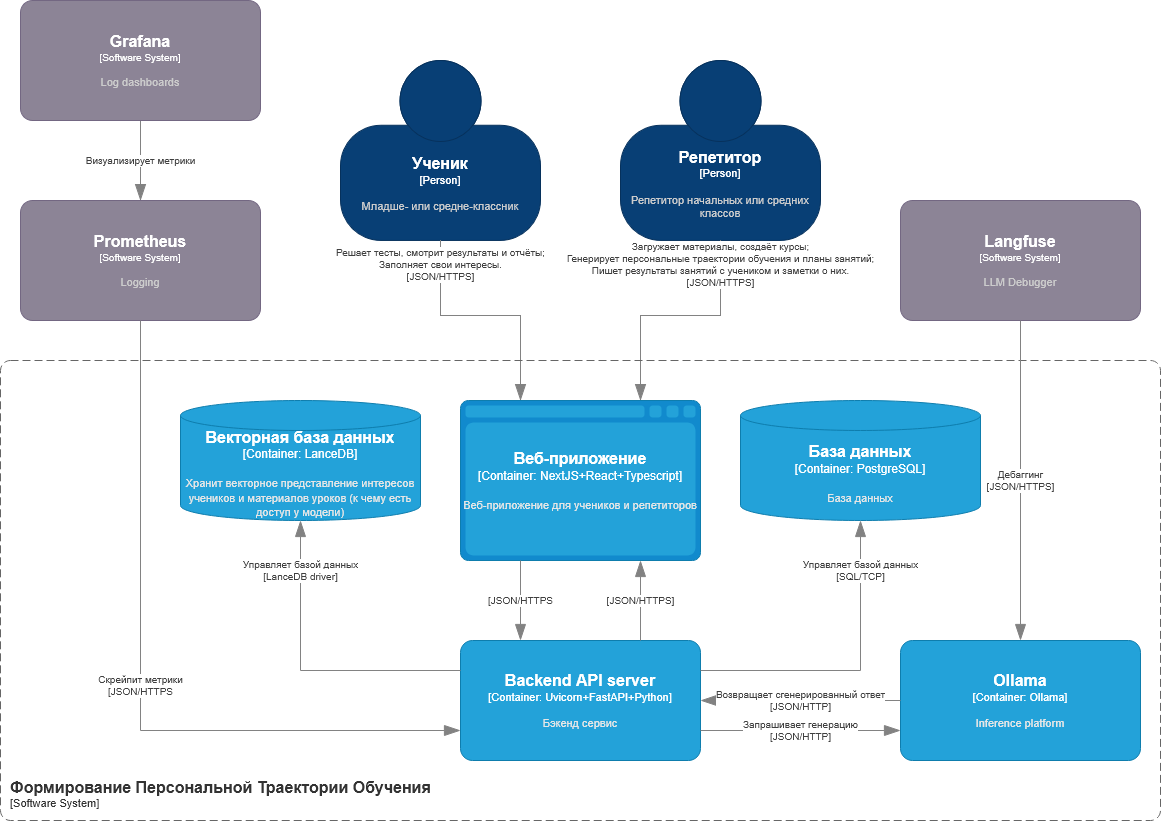

The diagram above was exported from draw.io. Its source (the exported page's mxGraphModel, read from the mxfile embedded in the PNG):
<mxGraphModel dx="1375" dy="4142" grid="1" gridSize="10" guides="1" tooltips="1" connect="1" arrows="1" fold="1" page="1" pageScale="1" pageWidth="4681" pageHeight="3300" math="0" shadow="0">
  <root>
    <mxCell id="0" />
    <mxCell id="1" parent="0" />
    <object placeholders="1" c4Name="Ученик" c4Type="Person" c4Description="Младше- или средне-классник" label="&lt;font style=&quot;font-size: 16px&quot;&gt;&lt;b&gt;%c4Name%&lt;/b&gt;&lt;/font&gt;&lt;div&gt;[%c4Type%]&lt;/div&gt;&lt;br&gt;&lt;div&gt;&lt;font style=&quot;font-size: 11px&quot;&gt;&lt;font color=&quot;#cccccc&quot;&gt;%c4Description%&lt;/font&gt;&lt;/div&gt;" id="OrpazmrlijfyKa1VaNR5-4">
      <mxCell style="html=1;fontSize=11;dashed=0;whiteSpace=wrap;fillColor=#083F75;strokeColor=#06315C;fontColor=#ffffff;shape=mxgraph.c4.person2;align=center;metaEdit=1;points=[[0.5,0,0],[1,0.5,0],[1,0.75,0],[0.75,1,0],[0.5,1,0],[0.25,1,0],[0,0.75,0],[0,0.5,0]];resizable=0;" vertex="1" parent="1">
        <mxGeometry x="820" y="20" width="200" height="180" as="geometry" />
      </mxCell>
    </object>
    <object placeholders="1" c4Name="Репетитор" c4Type="Person" c4Description="Репетитор начальных или средних классов" label="&lt;font style=&quot;font-size: 16px&quot;&gt;&lt;b&gt;%c4Name%&lt;/b&gt;&lt;/font&gt;&lt;div&gt;[%c4Type%]&lt;/div&gt;&lt;br&gt;&lt;div&gt;&lt;font style=&quot;font-size: 11px&quot;&gt;&lt;font color=&quot;#cccccc&quot;&gt;%c4Description%&lt;/font&gt;&lt;/div&gt;" id="OrpazmrlijfyKa1VaNR5-5">
      <mxCell style="html=1;fontSize=11;dashed=0;whiteSpace=wrap;fillColor=#083F75;strokeColor=#06315C;fontColor=#ffffff;shape=mxgraph.c4.person2;align=center;metaEdit=1;points=[[0.5,0,0],[1,0.5,0],[1,0.75,0],[0.75,1,0],[0.5,1,0],[0.25,1,0],[0,0.75,0],[0,0.5,0]];resizable=0;" vertex="1" parent="1">
        <mxGeometry x="1100" y="20" width="200" height="180" as="geometry" />
      </mxCell>
    </object>
    <mxCell id="OrpazmrlijfyKa1VaNR5-6" value="Решает тесты, смотрит результаты и отчёты;&lt;br&gt;Заполняет свои интересы.&lt;br&gt;[JSON/HTTPS]" style="edgeStyle=orthogonalEdgeStyle;shape=connector;rounded=0;jumpStyle=arc;jumpSize=16;orthogonalLoop=1;jettySize=auto;html=1;entryX=0.25;entryY=0;entryDx=0;entryDy=0;entryPerimeter=0;strokeColor=#828282;strokeWidth=1;align=center;verticalAlign=middle;fontFamily=Helvetica;fontSize=10;fontColor=#404040;labelBackgroundColor=default;elbow=vertical;startSize=14;endArrow=blockThin;endFill=1;endSize=14;" edge="1" parent="1" source="OrpazmrlijfyKa1VaNR5-4" target="OrpazmrlijfyKa1VaNR5-15">
      <mxGeometry x="-0.8" relative="1" as="geometry">
        <mxPoint as="offset" />
        <mxPoint x="1000" y="320" as="targetPoint" />
      </mxGeometry>
    </mxCell>
    <mxCell id="OrpazmrlijfyKa1VaNR5-7" value="&lt;div&gt;Загружает материалы, создаёт курсы;&lt;/div&gt;&lt;div&gt;Генерирует персональные траектории обучения и планы занятий;&lt;/div&gt;&lt;div&gt;Пишет результаты занятий с учеником и заметки о них.&lt;/div&gt;&lt;div&gt;[JSON/HTTPS]&lt;/div&gt;" style="edgeStyle=orthogonalEdgeStyle;shape=connector;rounded=0;jumpStyle=arc;jumpSize=16;orthogonalLoop=1;jettySize=auto;html=1;entryX=0.75;entryY=0;entryDx=0;entryDy=0;entryPerimeter=0;strokeColor=#828282;strokeWidth=1;align=center;verticalAlign=middle;fontFamily=Helvetica;fontSize=10;fontColor=#404040;labelBackgroundColor=default;elbow=vertical;startSize=14;endArrow=blockThin;endFill=1;endSize=14;" edge="1" parent="1" source="OrpazmrlijfyKa1VaNR5-5" target="OrpazmrlijfyKa1VaNR5-15">
      <mxGeometry x="-0.7989" relative="1" as="geometry">
        <mxPoint as="offset" />
        <mxPoint x="1120" y="320" as="targetPoint" />
      </mxGeometry>
    </mxCell>
    <object placeholders="1" c4Name="Prometheus" c4Type="Software System" c4Description="Logging" label="&lt;font style=&quot;font-size: 16px&quot;&gt;&lt;b&gt;%c4Name%&lt;/b&gt;&lt;/font&gt;&lt;div&gt;[%c4Type%]&lt;/div&gt;&lt;br&gt;&lt;div&gt;&lt;font style=&quot;font-size: 11px&quot;&gt;&lt;font color=&quot;#cccccc&quot;&gt;%c4Description%&lt;/font&gt;&lt;/div&gt;" id="OrpazmrlijfyKa1VaNR5-8">
      <mxCell style="rounded=1;whiteSpace=wrap;html=1;labelBackgroundColor=none;fillColor=#8C8496;fontColor=#ffffff;align=center;arcSize=10;strokeColor=#736782;metaEdit=1;resizable=0;points=[[0.25,0,0],[0.5,0,0],[0.75,0,0],[1,0.25,0],[1,0.5,0],[1,0.75,0],[0.75,1,0],[0.5,1,0],[0.25,1,0],[0,0.75,0],[0,0.5,0],[0,0.25,0]];fontFamily=Helvetica;fontSize=10;" vertex="1" parent="1">
        <mxGeometry x="500" y="160" width="240" height="120" as="geometry" />
      </mxCell>
    </object>
    <mxCell id="OrpazmrlijfyKa1VaNR5-39" value="Визуализирует метрики" style="edgeStyle=orthogonalEdgeStyle;shape=connector;rounded=0;jumpStyle=arc;jumpSize=16;orthogonalLoop=1;jettySize=auto;html=1;strokeColor=#828282;strokeWidth=1;align=center;verticalAlign=middle;fontFamily=Helvetica;fontSize=10;fontColor=#404040;labelBackgroundColor=default;elbow=vertical;startSize=14;endArrow=blockThin;endFill=1;endSize=14;" edge="1" parent="1" source="OrpazmrlijfyKa1VaNR5-9" target="OrpazmrlijfyKa1VaNR5-8">
      <mxGeometry relative="1" as="geometry" />
    </mxCell>
    <object placeholders="1" c4Name="Grafana" c4Type="Software System" c4Description="Log dashboards" label="&lt;font style=&quot;font-size: 16px&quot;&gt;&lt;b&gt;%c4Name%&lt;/b&gt;&lt;/font&gt;&lt;div&gt;[%c4Type%]&lt;/div&gt;&lt;br&gt;&lt;div&gt;&lt;font style=&quot;font-size: 11px&quot;&gt;&lt;font color=&quot;#cccccc&quot;&gt;%c4Description%&lt;/font&gt;&lt;/div&gt;" id="OrpazmrlijfyKa1VaNR5-9">
      <mxCell style="rounded=1;whiteSpace=wrap;html=1;labelBackgroundColor=none;fillColor=#8C8496;fontColor=#ffffff;align=center;arcSize=10;strokeColor=#736782;metaEdit=1;resizable=0;points=[[0.25,0,0],[0.5,0,0],[0.75,0,0],[1,0.25,0],[1,0.5,0],[1,0.75,0],[0.75,1,0],[0.5,1,0],[0.25,1,0],[0,0.75,0],[0,0.5,0],[0,0.25,0]];fontFamily=Helvetica;fontSize=10;" vertex="1" parent="1">
        <mxGeometry x="500" y="-40" width="240" height="120" as="geometry" />
      </mxCell>
    </object>
    <object placeholders="1" c4Name="Langfuse" c4Type="Software System" c4Description="LLM Debugger" label="&lt;font style=&quot;font-size: 16px&quot;&gt;&lt;b&gt;%c4Name%&lt;/b&gt;&lt;/font&gt;&lt;div&gt;[%c4Type%]&lt;/div&gt;&lt;br&gt;&lt;div&gt;&lt;font style=&quot;font-size: 11px&quot;&gt;&lt;font color=&quot;#cccccc&quot;&gt;%c4Description%&lt;/font&gt;&lt;/div&gt;" id="OrpazmrlijfyKa1VaNR5-13">
      <mxCell style="rounded=1;whiteSpace=wrap;html=1;labelBackgroundColor=none;fillColor=#8C8496;fontColor=#ffffff;align=center;arcSize=10;strokeColor=#736782;metaEdit=1;resizable=0;points=[[0.25,0,0],[0.5,0,0],[0.75,0,0],[1,0.25,0],[1,0.5,0],[1,0.75,0],[0.75,1,0],[0.5,1,0],[0.25,1,0],[0,0.75,0],[0,0.5,0],[0,0.25,0]];fontFamily=Helvetica;fontSize=10;" vertex="1" parent="1">
        <mxGeometry x="1380" y="160" width="240" height="120" as="geometry" />
      </mxCell>
    </object>
    <object placeholders="1" c4Name="Формирование Персональной Траектории Обучения" c4Type="SystemScopeBoundary" c4Application="Software System" label="&lt;font style=&quot;font-size: 16px&quot;&gt;&lt;b&gt;&lt;div style=&quot;text-align: left&quot;&gt;%c4Name%&lt;/div&gt;&lt;/b&gt;&lt;/font&gt;&lt;div style=&quot;text-align: left&quot;&gt;[%c4Application%]&lt;/div&gt;" id="OrpazmrlijfyKa1VaNR5-14">
      <mxCell style="rounded=1;fontSize=11;whiteSpace=wrap;html=1;dashed=1;arcSize=20;fillColor=none;strokeColor=#666666;fontColor=#333333;labelBackgroundColor=none;align=left;verticalAlign=bottom;labelBorderColor=none;spacingTop=0;spacing=10;dashPattern=8 4;metaEdit=1;rotatable=0;perimeter=rectanglePerimeter;noLabel=0;labelPadding=0;allowArrows=0;connectable=0;expand=0;recursiveResize=0;editable=1;pointerEvents=0;absoluteArcSize=1;points=[[0.25,0,0],[0.5,0,0],[0.75,0,0],[1,0.25,0],[1,0.5,0],[1,0.75,0],[0.75,1,0],[0.5,1,0],[0.25,1,0],[0,0.75,0],[0,0.5,0],[0,0.25,0]];fontFamily=Helvetica;" vertex="1" parent="1">
        <mxGeometry x="480" y="320" width="1160" height="460" as="geometry" />
      </mxCell>
    </object>
    <object placeholders="1" c4Name="Веб-приложение" c4Type="Container" c4Technology="NextJS+React+Typescript" c4Description="Веб-приложение для учеников и репетиторов" label="&lt;font style=&quot;font-size: 16px&quot;&gt;&lt;b&gt;%c4Name%&lt;/b&gt;&lt;/font&gt;&lt;div&gt;[%c4Type%:&amp;nbsp;%c4Technology%]&lt;/div&gt;&lt;br&gt;&lt;div&gt;&lt;font style=&quot;font-size: 11px&quot;&gt;&lt;font color=&quot;#E6E6E6&quot;&gt;%c4Description%&lt;/font&gt;&lt;/div&gt;" id="OrpazmrlijfyKa1VaNR5-15">
      <mxCell style="shape=mxgraph.c4.webBrowserContainer2;whiteSpace=wrap;html=1;boundedLbl=1;rounded=0;labelBackgroundColor=none;strokeColor=#118ACD;fillColor=#23A2D9;strokeColor=#118ACD;strokeColor2=#0E7DAD;fontSize=12;fontColor=#ffffff;align=center;metaEdit=1;points=[[0,0.25,0,0,0],[0,0.5,0,0,0],[0,0.75,0,0,0],[0.25,0,0,0,0],[0.25,1,0,0,0],[0.5,0,0,0,0],[0.5,1,0,0,0],[0.75,0,0,0,0],[0.75,1,0,0,0],[1,0.25,0,0,0],[1,0.5,0,0,0],[1,0.75,0,0,0]];resizable=0;fontFamily=Helvetica;" vertex="1" parent="1">
        <mxGeometry x="940" y="360" width="240" height="160" as="geometry" />
      </mxCell>
    </object>
    <object placeholders="1" c4Name="Backend API server" c4Type="Container" c4Technology="Uvicorn+FastAPI+Python" c4Description="Бэкенд сервис" label="&lt;font style=&quot;font-size: 16px&quot;&gt;&lt;b&gt;%c4Name%&lt;/b&gt;&lt;/font&gt;&lt;div&gt;[%c4Type%: %c4Technology%]&lt;/div&gt;&lt;br&gt;&lt;div&gt;&lt;font style=&quot;font-size: 11px&quot;&gt;&lt;font color=&quot;#E6E6E6&quot;&gt;%c4Description%&lt;/font&gt;&lt;/div&gt;" link="data:page/id,ABc0tmIWhzf6EEx-Aal1" id="OrpazmrlijfyKa1VaNR5-34">
      <mxCell style="rounded=1;whiteSpace=wrap;html=1;fontSize=11;labelBackgroundColor=none;fillColor=#23A2D9;fontColor=#ffffff;align=center;arcSize=10;strokeColor=#0E7DAD;metaEdit=1;resizable=0;points=[[0.25,0,0],[0.5,0,0],[0.75,0,0],[1,0.25,0],[1,0.5,0],[1,0.75,0],[0.75,1,0],[0.5,1,0],[0.25,1,0],[0,0.75,0],[0,0.5,0],[0,0.25,0]];fontFamily=Helvetica;" vertex="1" parent="1">
        <mxGeometry x="940" y="600" width="240" height="120" as="geometry" />
      </mxCell>
    </object>
    <mxCell id="OrpazmrlijfyKa1VaNR5-35" value="[JSON/HTTPS" style="edgeStyle=orthogonalEdgeStyle;shape=connector;rounded=0;jumpStyle=arc;jumpSize=16;orthogonalLoop=1;jettySize=auto;html=1;exitX=0.25;exitY=1;exitDx=0;exitDy=0;exitPerimeter=0;entryX=0.25;entryY=0;entryDx=0;entryDy=0;entryPerimeter=0;strokeColor=#828282;strokeWidth=1;align=center;verticalAlign=middle;fontFamily=Helvetica;fontSize=10;fontColor=#404040;labelBackgroundColor=default;elbow=vertical;startSize=14;endArrow=blockThin;endFill=1;endSize=14;" edge="1" parent="1" source="OrpazmrlijfyKa1VaNR5-15" target="OrpazmrlijfyKa1VaNR5-34">
      <mxGeometry relative="1" as="geometry">
        <mxPoint x="1000.0000000000005" y="800" as="sourcePoint" />
      </mxGeometry>
    </mxCell>
    <mxCell id="OrpazmrlijfyKa1VaNR5-38" value="[JSON/HTTPS]" style="edgeStyle=orthogonalEdgeStyle;shape=connector;rounded=0;jumpStyle=arc;jumpSize=16;orthogonalLoop=1;jettySize=auto;html=1;exitX=0.75;exitY=0;exitDx=0;exitDy=0;exitPerimeter=0;entryX=0.75;entryY=1;entryDx=0;entryDy=0;entryPerimeter=0;strokeColor=#828282;strokeWidth=1;align=center;verticalAlign=middle;fontFamily=Helvetica;fontSize=10;fontColor=#404040;labelBackgroundColor=default;elbow=vertical;startSize=14;endArrow=blockThin;endFill=1;endSize=14;" edge="1" parent="1" source="OrpazmrlijfyKa1VaNR5-34" target="OrpazmrlijfyKa1VaNR5-15">
      <mxGeometry relative="1" as="geometry">
        <mxPoint x="1120.0000000000005" y="800" as="targetPoint" />
      </mxGeometry>
    </mxCell>
    <mxCell id="OrpazmrlijfyKa1VaNR5-41" value="Дебаггинг&lt;br&gt;[JSON/HTTPS]" style="edgeStyle=orthogonalEdgeStyle;shape=connector;rounded=0;jumpStyle=arc;jumpSize=16;orthogonalLoop=1;jettySize=auto;html=1;exitX=0.5;exitY=1;exitDx=0;exitDy=0;exitPerimeter=0;entryX=0.5;entryY=0;entryDx=0;entryDy=0;entryPerimeter=0;strokeColor=#828282;strokeWidth=1;align=center;verticalAlign=middle;fontFamily=Helvetica;fontSize=10;fontColor=#404040;labelBackgroundColor=default;elbow=vertical;startSize=14;endArrow=blockThin;endFill=1;endSize=14;" edge="1" parent="1" source="OrpazmrlijfyKa1VaNR5-13" target="jrrWM9swQO0wvNWVG_Ni-2">
      <mxGeometry relative="1" as="geometry">
        <mxPoint x="1520" y="720" as="targetPoint" />
      </mxGeometry>
    </mxCell>
    <mxCell id="OrpazmrlijfyKa1VaNR5-43" value="Запрашивает генерацию&lt;br&gt;[JSON/HTTP]" style="edgeStyle=orthogonalEdgeStyle;shape=connector;rounded=0;jumpStyle=arc;jumpSize=16;orthogonalLoop=1;jettySize=auto;html=1;entryX=0;entryY=0.75;entryDx=0;entryDy=0;entryPerimeter=0;strokeColor=#828282;strokeWidth=1;align=center;verticalAlign=middle;fontFamily=Helvetica;fontSize=10;fontColor=#404040;labelBackgroundColor=default;elbow=vertical;startSize=14;endArrow=blockThin;endFill=1;endSize=14;exitX=1;exitY=0.75;exitDx=0;exitDy=0;exitPerimeter=0;" edge="1" parent="1" source="OrpazmrlijfyKa1VaNR5-34" target="jrrWM9swQO0wvNWVG_Ni-2">
      <mxGeometry relative="1" as="geometry">
        <mxPoint x="1400" y="810" as="targetPoint" />
      </mxGeometry>
    </mxCell>
    <object placeholders="1" c4Name="База данных" c4Type="Container" c4Technology="PostgreSQL" c4Description="База данных " label="&lt;font style=&quot;font-size: 16px&quot;&gt;&lt;b&gt;%c4Name%&lt;/b&gt;&lt;/font&gt;&lt;div&gt;[%c4Type%:&amp;nbsp;%c4Technology%]&lt;/div&gt;&lt;br&gt;&lt;div&gt;&lt;font style=&quot;font-size: 11px&quot;&gt;&lt;font color=&quot;#E6E6E6&quot;&gt;%c4Description%&lt;/font&gt;&lt;/div&gt;" id="OrpazmrlijfyKa1VaNR5-44">
      <mxCell style="shape=cylinder3;size=15;whiteSpace=wrap;html=1;boundedLbl=1;rounded=0;labelBackgroundColor=none;fillColor=#23A2D9;fontSize=12;fontColor=#ffffff;align=center;strokeColor=#0E7DAD;metaEdit=1;points=[[0.5,0,0],[1,0.25,0],[1,0.5,0],[1,0.75,0],[0.5,1,0],[0,0.75,0],[0,0.5,0],[0,0.25,0]];resizable=0;fontFamily=Helvetica;" vertex="1" parent="1">
        <mxGeometry x="1220" y="360" width="240" height="120" as="geometry" />
      </mxCell>
    </object>
    <mxCell id="OrpazmrlijfyKa1VaNR5-45" value="Управляет базой данных&lt;br&gt;[SQL/TCP]" style="edgeStyle=orthogonalEdgeStyle;shape=connector;rounded=0;jumpStyle=arc;jumpSize=16;orthogonalLoop=1;jettySize=auto;html=1;entryX=0.5;entryY=1;entryDx=0;entryDy=0;entryPerimeter=0;strokeColor=#828282;strokeWidth=1;align=center;verticalAlign=middle;fontFamily=Helvetica;fontSize=10;fontColor=#404040;labelBackgroundColor=default;elbow=vertical;startSize=14;endArrow=blockThin;endFill=1;endSize=14;exitX=1;exitY=0.25;exitDx=0;exitDy=0;exitPerimeter=0;" edge="1" parent="1" source="OrpazmrlijfyKa1VaNR5-34" target="OrpazmrlijfyKa1VaNR5-44">
      <mxGeometry x="0.6774" relative="1" as="geometry">
        <mxPoint as="offset" />
      </mxGeometry>
    </mxCell>
    <object placeholders="1" c4Name="Векторная база данных" c4Type="Container" c4Technology="LanceDB" c4Description="Хранит векторное представление интересов учеников и материалов уроков (к чему есть доступ у модели)" label="&lt;font style=&quot;font-size: 16px&quot;&gt;&lt;b&gt;%c4Name%&lt;/b&gt;&lt;/font&gt;&lt;div&gt;[%c4Type%:&amp;nbsp;%c4Technology%]&lt;/div&gt;&lt;br&gt;&lt;div&gt;&lt;font style=&quot;font-size: 11px&quot;&gt;&lt;font color=&quot;#E6E6E6&quot;&gt;%c4Description%&lt;/font&gt;&lt;/div&gt;" id="OrpazmrlijfyKa1VaNR5-46">
      <mxCell style="shape=cylinder3;size=15;whiteSpace=wrap;html=1;boundedLbl=1;rounded=0;labelBackgroundColor=none;fillColor=#23A2D9;fontSize=12;fontColor=#ffffff;align=center;strokeColor=#0E7DAD;metaEdit=1;points=[[0.5,0,0],[1,0.25,0],[1,0.5,0],[1,0.75,0],[0.5,1,0],[0,0.75,0],[0,0.5,0],[0,0.25,0]];resizable=0;fontFamily=Helvetica;" vertex="1" parent="1">
        <mxGeometry x="660" y="360" width="240" height="120" as="geometry" />
      </mxCell>
    </object>
    <mxCell id="OrpazmrlijfyKa1VaNR5-47" value="Управляет базой данных&lt;br&gt;[LanceDB driver]" style="edgeStyle=orthogonalEdgeStyle;shape=connector;rounded=0;jumpStyle=arc;jumpSize=16;orthogonalLoop=1;jettySize=auto;html=1;entryX=0.5;entryY=1;entryDx=0;entryDy=0;entryPerimeter=0;strokeColor=#828282;strokeWidth=1;align=center;verticalAlign=middle;fontFamily=Helvetica;fontSize=10;fontColor=#404040;labelBackgroundColor=default;elbow=vertical;startSize=14;endArrow=blockThin;endFill=1;endSize=14;exitX=0;exitY=0.25;exitDx=0;exitDy=0;exitPerimeter=0;" edge="1" parent="1" source="OrpazmrlijfyKa1VaNR5-34" target="OrpazmrlijfyKa1VaNR5-46">
      <mxGeometry x="0.6774" relative="1" as="geometry">
        <mxPoint as="offset" />
      </mxGeometry>
    </mxCell>
    <mxCell id="jrrWM9swQO0wvNWVG_Ni-1" value="Скрейпит метрики&lt;br&gt;[JSON/HTTPS" style="edgeStyle=orthogonalEdgeStyle;shape=connector;rounded=0;jumpStyle=arc;jumpSize=16;orthogonalLoop=1;jettySize=auto;html=1;entryX=0;entryY=0.75;entryDx=0;entryDy=0;entryPerimeter=0;strokeColor=#828282;strokeWidth=1;align=center;verticalAlign=middle;fontFamily=Helvetica;fontSize=10;fontColor=#404040;labelBackgroundColor=default;elbow=vertical;startSize=14;endArrow=blockThin;endFill=1;endSize=14;" edge="1" parent="1" source="OrpazmrlijfyKa1VaNR5-8" target="OrpazmrlijfyKa1VaNR5-34">
      <mxGeometry relative="1" as="geometry">
        <Array as="points">
          <mxPoint x="620" y="690" />
        </Array>
      </mxGeometry>
    </mxCell>
    <object placeholders="1" c4Name="Ollama" c4Type="Container" c4Technology="Ollama" c4Description="Inference platform" label="&lt;font style=&quot;font-size: 16px&quot;&gt;&lt;b&gt;%c4Name%&lt;/b&gt;&lt;/font&gt;&lt;div&gt;[%c4Type%: %c4Technology%]&lt;/div&gt;&lt;br&gt;&lt;div&gt;&lt;font style=&quot;font-size: 11px&quot;&gt;&lt;font color=&quot;#E6E6E6&quot;&gt;%c4Description%&lt;/font&gt;&lt;/div&gt;" id="jrrWM9swQO0wvNWVG_Ni-2">
      <mxCell style="rounded=1;whiteSpace=wrap;html=1;fontSize=11;labelBackgroundColor=none;fillColor=#23A2D9;fontColor=#ffffff;align=center;arcSize=10;strokeColor=#0E7DAD;metaEdit=1;resizable=0;points=[[0.25,0,0],[0.5,0,0],[0.75,0,0],[1,0.25,0],[1,0.5,0],[1,0.75,0],[0.75,1,0],[0.5,1,0],[0.25,1,0],[0,0.75,0],[0,0.5,0],[0,0.25,0]];fontFamily=Helvetica;" vertex="1" parent="1">
        <mxGeometry x="1380" y="600" width="240" height="120" as="geometry" />
      </mxCell>
    </object>
    <mxCell id="5skAZnBtFuELoVBTZMED-1" value="Возвращает сгенерированный ответ&lt;br&gt;[JSON/HTTP]" style="edgeStyle=orthogonalEdgeStyle;shape=connector;rounded=0;jumpStyle=arc;jumpSize=16;orthogonalLoop=1;jettySize=auto;html=1;exitX=0;exitY=0.5;exitDx=0;exitDy=0;exitPerimeter=0;entryX=1;entryY=0.5;entryDx=0;entryDy=0;entryPerimeter=0;strokeColor=#828282;strokeWidth=1;align=center;verticalAlign=middle;fontFamily=Helvetica;fontSize=10;fontColor=#404040;labelBackgroundColor=default;elbow=vertical;startSize=14;endArrow=blockThin;endFill=1;endSize=14;" edge="1" parent="1" source="jrrWM9swQO0wvNWVG_Ni-2" target="OrpazmrlijfyKa1VaNR5-34">
      <mxGeometry relative="1" as="geometry" />
    </mxCell>
  </root>
</mxGraphModel>